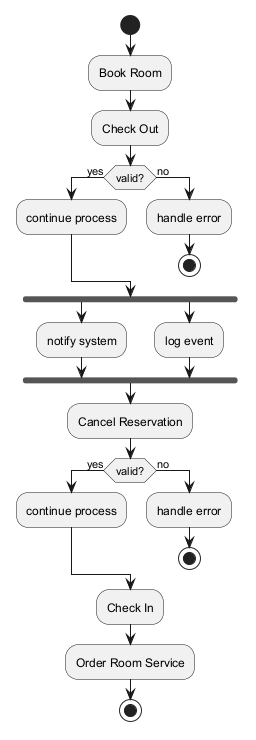

The diagram above was rendered by PlantUML. Its source (embedded in the PNG):
@startuml
skinparam backgroundColor #FFFFFF
skinparam classBackgroundColor #E8F4FA
skinparam classBorderColor #2C7DA0
start
:Book Room;
:Check Out;
if (valid?) then (yes)
:continue process;
else (no)
:handle error;
stop
endif
fork
:notify system;
fork again
:log event;
end fork
:Cancel Reservation;
if (valid?) then (yes)
:continue process;
else (no)
:handle error;
stop
endif
:Check In;
:Order Room Service;
stop
@enduml